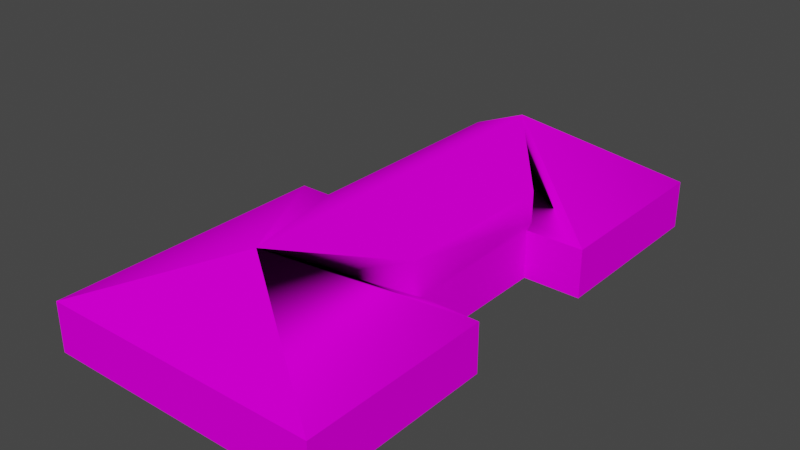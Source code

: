 # Source: object.blend  (saved by Blender 2.82.7; exported with 4.5.12 LTS)
import bpy
from mathutils import Matrix  # noqa: F401  (used for matrix-valued properties, if any)

bpy.ops.wm.read_factory_settings(use_empty=True)
scene = bpy.context.scene
scene.name = 'Scene'

# ---- collections
col_collection = bpy.data.collections.new('Collection'); scene.collection.children.link(col_collection)

# ---- images (referenced by path relative to the original .blend; pixels are not part of the script)
import os
ASSET_DIR = os.environ.get("B2B_ASSET_DIR", "")  # directory of the original .blend (textures are referenced by path, not embedded)
HERE = os.path.dirname(os.path.abspath(__file__))  # packed textures are extracted next to this script under _unpacked/

def load_image(name, relpath, width, height, colorspace="sRGB"):
    """Load a texture the original file referenced (path relative to the .blend, or extracted next to this script)."""
    p = next((c for c in (os.path.join(HERE, relpath), os.path.join(ASSET_DIR, relpath)) if relpath and os.path.exists(c)), "")
    if p:
        img = bpy.data.images.load(p, check_existing=True)
        img.name = name
    else:  # same state as the original file: an image datablock whose file is absent (Cycles renders it pink)
        img = bpy.data.images.new(name, width, height)
        img.source = "FILE"
        img.filepath = "//" + (relpath or name)
    img.colorspace_settings.name = colorspace
    return img
img_naps_barracks_png = load_image('NAPS_barracks.png', 'NAPS_barracks.png', 1024, 1024, 'sRGB')

# ---- materials (node trees are filled in below, after node groups)
mat_default_004 = bpy.data.materials.new('Default.004')
mat_default_004.use_transparent_shadow = False
mat_default_004.diffuse_color = (1.0, 1.0, 1.0, 1.0)
mat_default_004.roughness = 0.0
mat_default_004.specular_intensity = 0.0

# ---- node groups
ng_auto_smooth = bpy.data.node_groups.new('Auto Smooth', 'GeometryNodeTree')
_s = ng_auto_smooth.interface.new_socket(name='Geometry', in_out='OUTPUT', socket_type='NodeSocketGeometry')
_s = ng_auto_smooth.interface.new_socket(name='Geometry', in_out='INPUT', socket_type='NodeSocketGeometry')
_s = ng_auto_smooth.interface.new_socket(name='Angle', in_out='INPUT', socket_type='NodeSocketFloat')
_s.subtype = 'ANGLE'
_s.min_value = 0.0
_s.max_value = 3.142
ng_auto_smooth.is_modifier = True
_N = ng_auto_smooth.nodes; _L = ng_auto_smooth.links
n0 = _N.new('NodeGroupOutput'); n0.name = 'Group Output'; n0.location = (480, -100)
n1 = _N.new('NodeGroupInput'); n1.name = 'Group Input'; n1.location = (-420, -300)
n2 = _N.new('NodeGroupInput'); n2.name = 'Group Input.001'; n2.location = (-60, -100)
n3 = _N.new('GeometryNodeSetShadeSmooth'); n3.name = 'Set Shade Smooth'; n3.location = (120, -100)
n3.domain = 'EDGE'
n4 = _N.new('GeometryNodeSetShadeSmooth'); n4.name = 'Set Shade Smooth.001'; n4.location = (300, -100)
n5 = _N.new('GeometryNodeInputMeshEdgeAngle'); n5.name = 'Edge Angle'; n5.location = (-420, -220)
n6 = _N.new('GeometryNodeInputEdgeSmooth'); n6.name = 'Is Edge Smooth'; n6.location = (-60, -160)
n7 = _N.new('GeometryNodeInputShadeSmooth'); n7.name = 'Is Face Smooth'; n7.location = (-240, -340)
n8 = _N.new('FunctionNodeBooleanMath'); n8.name = 'Boolean Math'; n8.location = (-60, -220)
n9 = _N.new('FunctionNodeCompare'); n9.name = 'Compare'; n9.location = (-240, -180)
n9.operation = 'LESS_EQUAL'
_L.new(n5.outputs[0], n9.inputs[0])
_L.new(n4.outputs[0], n0.inputs[0])
_L.new(n1.outputs[1], n9.inputs[1])
_L.new(n9.outputs[0], n8.inputs[0])
_L.new(n7.outputs[0], n8.inputs[1])
_L.new(n2.outputs[0], n3.inputs[0])
_L.new(n6.outputs[0], n3.inputs[1])
_L.new(n3.outputs[0], n4.inputs[0])
_L.new(n8.outputs[0], n3.inputs[2])
n0.is_active_output = True

# ---- material node trees
mat_default_004.use_nodes = True; mat_default_004.node_tree.nodes.clear()
_N = mat_default_004.node_tree.nodes; _L = mat_default_004.node_tree.links
n0 = _N.new('ShaderNodeOutputMaterial'); n0.name = 'Material Output'; n0.location = (300, 300)
n1 = _N.new('ShaderNodeBsdfPrincipled'); n1.name = 'Principled BSDF'; n1.location = (10, 300)
n1.distribution = 'GGX'
n1.subsurface_method = 'BURLEY'
n1.inputs[3].default_value = 1.45
n1.inputs[13].default_value = 0.0
n1.inputs[27].default_value = (0.0, 0.0, 0.0, 1.0)
n1.inputs[28].default_value = 1.0
n2 = _N.new('ShaderNodeTexImage'); n2.name = 'Image Texture'; n2.location = (0, 0)
n2.image = img_naps_barracks_png
_L.new(n1.outputs[0], n0.inputs[0])
_L.new(n2.outputs[0], n1.inputs[0])
n0.is_active_output = True

# ---- world
world_world = bpy.data.worlds.new('World'); scene.world = world_world
world_world.use_nodes = True; world_world.node_tree.nodes.clear()
_N = world_world.node_tree.nodes; _L = world_world.node_tree.links
n0 = _N.new('ShaderNodeOutputWorld'); n0.name = 'World Output'; n0.location = (300, 300)
n1 = _N.new('ShaderNodeBackground'); n1.name = 'Background'; n1.location = (10, 300)
n1.inputs[0].default_value = (0.05088, 0.05088, 0.05088, 1.0)
_L.new(n1.outputs[0], n0.inputs[0])
n0.is_active_output = True
world_world.color = (0.05088, 0.05088, 0.05088)
world_world.use_sun_shadow = False
world_world.sun_shadow_jitter_overblur = 0.0

# ---- meshes
me_poly_os_0_004 = bpy.data.meshes.new('poly_os=0.004')
me_poly_os_0_004.from_pydata([(5.482, 2.825, -13.49), (5.325, 2.665, -13.3), (8.895, 2.825, -9.546), (15.19, -1.155, -8.806), (1.755, 6.485, 20.26), (8.895, -0.5257, -9.546), (8.895, 2.825, 8.714), (8.895, -0.5687, 8.714), (15.19, -1.155, -16.02), (1.755, 6.485, -17.79), (-11.67, -1.155, -28.71), (5.325, 2.958, 14.49), (1.755, -1.155, 20.26), (1.755, -1.155, -20.24), (-15.18, -1.155, -2.294), (-11.67, -1.155, -2.294), (-11.67, -6.485, -2.294), (-15.18, -1.155, 28.71), (1.755, -1.155, 28.71), (15.19, -1.155, 28.71), (8.895, -1.155, -8.806), (15.19, -6.485, -16.02), (15.19, -1.155, -28.71), (1.755, -1.155, -28.71), (15.19, -1.155, 7.754), (8.895, -1.155, 7.754), (15.19, -6.485, 28.71), (-15.18, -6.485, -2.294), (-15.18, -6.485, 28.71), (8.895, -6.485, -8.806), (-11.67, -6.485, -28.71), (15.19, -6.485, 7.754), (8.895, -6.485, 7.754), (15.19, -6.485, -8.806), (15.19, -6.485, -28.71)], [], [(0, 2, 5), (1, 9, 2), (6, 11, 7), (9, 2, 0), (3, 33, 21, 8), (6, 4, 11), (24, 25, 7, 11, 4), (5, 20, 3, 9, 0), (22, 3, 8), (3, 22, 9), (16, 27, 14, 15), (4, 15, 14), (4, 14, 17), (24, 4, 19), (0, 5, 20, 1, 9), (25, 4, 9, 1, 20), (13, 12, 23), (12, 18, 23), (16, 15, 10, 30), (23, 10, 9, 22), (17, 19, 18), (29, 33, 3, 20), (28, 26, 19, 17), (19, 26, 31, 24), (25, 32, 29, 20), (31, 32, 25, 24), (22, 10, 23), (8, 21, 34, 22), (28, 17, 14, 27), (34, 30, 10, 22), (4, 17, 18, 19), (10, 15, 4, 9), (21, 33, 34), (25, 7, 11, 4), (20, 5, 2, 6, 7, 25), (9, 4, 6, 2)])
me_poly_os_0_004.polygons.foreach_set('use_smooth', [True] * 36)
_uv = me_poly_os_0_004.uv_layers.new(name='UVMap')
_uv.uv.foreach_set('vector', [0.9349, 0.9972, 0.7735, 0.9972, 0.7735, 0.8935, 0.0, 0.0, 0.0, 0.0, 0.0, 0.0, 1.208, 0.9972, 0.9977, 1.001, 1.208, 0.8921, 1.209, 0.5938, 0.8711, 0.4805, 1.033, 0.4805, 0.7121, 0.8728, 0.7121, 0.7077, 0.9354, 0.7077, 0.9354, 0.8728, 1.147, 0.5458, 0.7266, 0.6592, 0.9369, 0.5499, 0.9369, 0.323, 0.9575, 0.4497, 0.9349, 0.4533, 0.8103, 0.5474, 0.6857, 0.6414, 0.7988, 0.4232, 0.7987, 0.4037, 0.9249, 0.4031, 0.6567, 0.641, 0.7309, 0.5273, 0.7026, 0.2813, 0.2966, 0.2865, 0.4437, 0.2846, 0.2966, 0.2865, 0.7026, 0.2813, 0.4839, 0.5994, 0.7027, 0.7077, 0.8114, 0.7077, 0.8114, 0.8728, 0.7027, 0.8728, 0.6588, 0.3347, 1.123, 0.6441, 1.118, 0.7155, 0.6587, 0.3254, 1.124, 0.6987, 0.4912, 0.7067, 0.9369, 0.323, 0.6857, 0.6414, 0.5095, 0.3284, 0.7309, 0.5273, 0.7988, 0.4232, 0.7987, 0.4037, 0.7277, 0.5224, 0.6567, 0.641, 0.9427, 0.3966, 0.6902, 0.6131, 1.467, 0.6033, 1.374, 0.4978, 1.281, 0.3923, 0.0, 0.0, 0.0, 0.0, 0.0, 0.0, 0.0, 0.0, 0.0, 0.0, 0.0, 0.0, 1.703, 0.7077, 1.703, 0.8728, 0.8846, 0.8728, 0.8846, 0.7077, 0.3889, 0.6375, 0.0392, 0.6399, 0.3866, 0.2905, 0.7386, 0.6351, 0.7715, 0.8728, 1.712, 0.8728, 1.296, 0.8728, 0.5173, 0.7077, 0.7121, 0.7077, 0.7121, 0.8728, 0.5173, 0.8728, 0.7715, 0.7077, 1.712, 0.7077, 1.712, 0.8728, 0.7715, 0.8728, 0.7121, 0.8728, 0.7121, 0.7077, 1.361, 0.7077, 1.361, 0.8728, 0.2377, 0.874, 0.2377, 0.7089, 0.7506, 0.7089, 0.7506, 0.874, 0.3611, 0.7077, 0.5559, 0.7077, 0.5559, 0.8728, 0.3611, 0.8728, 0.0527, 0.8728, 0.8846, 0.8728, 0.4686, 0.8728, 0.6596, 0.8728, 0.6596, 0.7077, 1.053, 0.7077, 1.053, 0.8728, 1.771, 0.7077, 1.771, 0.8728, 0.8114, 0.8728, 0.8114, 0.7077, 0.0527, 0.7077, 0.8846, 0.7077, 0.8846, 0.8728, 0.0527, 0.8728, 0.5642, 0.6604, 0.2232, 0.4336, 0.563, 0.4319, 0.8325, 0.4306, 1.662, 0.6373, 1.123, 0.6441, 0.6588, 0.3347, 1.435, 0.3249, 0.0, 0.0, 0.0, 0.0, 0.0, 0.0, 0.9575, 0.4497, 0.9349, 0.4533, 0.8103, 0.5474, 0.6857, 0.6414, 0.7506, 0.874, 0.7735, 0.8935, 0.7735, 0.9972, 0.2079, 0.9972, 0.2079, 0.8921, 0.2377, 0.874, 1.812, 0.6447, 0.6331, 0.6447, 0.9908, 0.3962, 1.556, 0.3962])
me_poly_os_0_004.materials.append(mat_default_004)
me_poly_os_0_004.use_remesh_fix_poles = True
me_poly_os_0_004.use_remesh_preserve_attributes = False
me_poly_os_0_004.use_mirror_vertex_groups = False
me_poly_os_0_004.update()

# ---- objects
ob_kcof_ops_annex_obj = bpy.data.objects.new('KCOF_OPS_Annex.obj', None)
ob_default_lod = bpy.data.objects.new('Default LOD', None)
ob_poly_os_0_hard__blend_yes = bpy.data.objects.new('POLY_OS=0 HARD= BLEND=yes', me_poly_os_0_004)

# ---- transforms, parenting, visibility, modifiers, constraints
ob_kcof_ops_annex_obj.location = (0.0, 0.0, 0.0)
ob_kcof_ops_annex_obj.rotation_euler = (1.571, -0.0, 0.0)
ob_kcof_ops_annex_obj.empty_display_size = 0.01
ob_kcof_ops_annex_obj.lineart.crease_threshold = 0.0
ob_default_lod.parent = ob_kcof_ops_annex_obj
ob_default_lod.location = (0.0, 0.0, 0.0)
ob_default_lod.empty_display_size = 0.01
ob_default_lod.lineart.crease_threshold = 0.0
ob_poly_os_0_hard__blend_yes.parent = ob_default_lod
ob_poly_os_0_hard__blend_yes.location = (0.0, 6.485, 0.0)
ob_poly_os_0_hard__blend_yes.show_transparent = True
ob_poly_os_0_hard__blend_yes.lineart.crease_threshold = 0.0
_m = ob_poly_os_0_hard__blend_yes.modifiers.new('Auto Smooth', 'NODES')
_m.node_group = ng_auto_smooth
_gi = [s.identifier for s in ng_auto_smooth.interface.items_tree if s.item_type == 'SOCKET' and s.in_out == 'INPUT']
_m[_gi[1]] = 0.7854  # Angle

# ---- collection membership
col_collection.objects.link(ob_kcof_ops_annex_obj)
col_collection.objects.link(ob_default_lod)
col_collection.objects.link(ob_poly_os_0_hard__blend_yes)

# ---- scene / render settings (as saved in the file)
scene.frame_start = 1; scene.frame_end = 250; scene.frame_set(108)
scene.render.engine = 'BLENDER_EEVEE_NEXT'
scene.cycles.use_denoising = False
scene.cycles.samples = 128
scene.cycles.sampling_pattern = 'TABULATED_SOBOL'
scene.cycles.use_adaptive_sampling = False
scene.cycles.use_light_tree = False
scene.view_settings.view_transform = 'Filmic'
bpy.context.view_layer.update()

# ---- added for rendering (the .blend has no active camera and no usable light): camera, sun
cam_auto = bpy.data.cameras.new('AutoCamera')
cam_auto.lens = 50.0
cam_auto.sensor_width = 36.0
cam_auto.clip_end = 1075.46
ob_auto_camera = bpy.data.objects.new('AutoCamera', cam_auto)
scene.collection.objects.link(ob_auto_camera)
ob_auto_camera.location = (61.2802, -73.5362, 55.5091)
ob_auto_camera.rotation_euler = (1.09748, -7.21219e-08, 0.694738)
scene.camera = ob_auto_camera
light_auto_sun = bpy.data.lights.new('AutoSun', 'SUN')
light_auto_sun.energy = 3.0
light_auto_sun.angle = 0.0523599
ob_auto_sun = bpy.data.objects.new('AutoSun', light_auto_sun)
scene.collection.objects.link(ob_auto_sun)
ob_auto_sun.rotation_euler = (0.872665, 0.174533, 0.523599)
bpy.context.view_layer.update()
